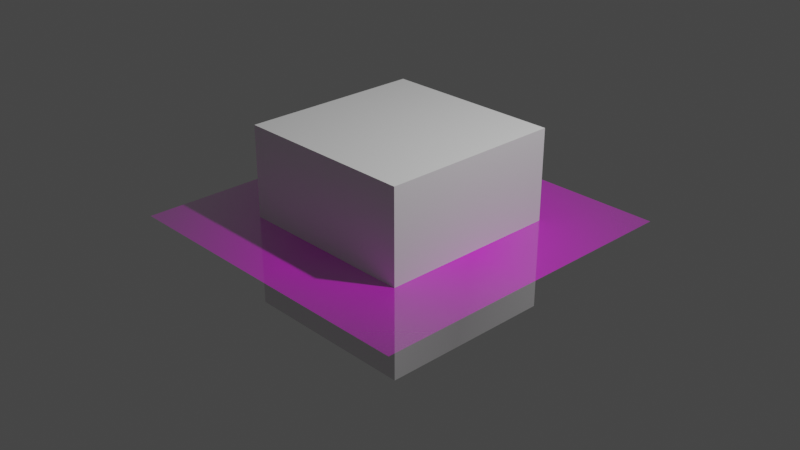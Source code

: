 # Source: pakistan002.blend  (saved by Blender 2.82.7; exported with 4.5.12 LTS)
import bpy
from mathutils import Matrix  # noqa: F401  (used for matrix-valued properties, if any)

bpy.ops.wm.read_factory_settings(use_empty=True)
scene = bpy.context.scene
scene.name = 'Scene'

# ---- collections
col_collection = bpy.data.collections.new('Collection'); scene.collection.children.link(col_collection)

# ---- images (referenced by path relative to the original .blend; pixels are not part of the script)
import os
ASSET_DIR = os.environ.get("B2B_ASSET_DIR", "")  # directory of the original .blend (textures are referenced by path, not embedded)
HERE = os.path.dirname(os.path.abspath(__file__))  # packed textures are extracted next to this script under _unpacked/

def load_image(name, relpath, width, height, colorspace="sRGB"):
    """Load a texture the original file referenced (path relative to the .blend, or extracted next to this script)."""
    p = next((c for c in (os.path.join(HERE, relpath), os.path.join(ASSET_DIR, relpath)) if relpath and os.path.exists(c)), "")
    if p:
        img = bpy.data.images.load(p, check_existing=True)
        img.name = name
    else:  # same state as the original file: an image datablock whose file is absent (Cycles renders it pink)
        img = bpy.data.images.new(name, width, height)
        img.source = "FILE"
        img.filepath = "//" + (relpath or name)
    img.colorspace_settings.name = colorspace
    return img
img_pakistanmap_jpg = load_image('PakistanMap.jpg', 'PakistanMap.jpg', 1024, 1024, 'sRGB')

# ---- materials (node trees are filled in below, after node groups)
mat_pakistanmap = bpy.data.materials.new('PakistanMap')
mat_pakistanmap.surface_render_method = 'BLENDED'
mat_pakistanmap.blend_method = 'BLEND'

# ---- material node trees
mat_pakistanmap.use_nodes = True; mat_pakistanmap.node_tree.nodes.clear()
_N = mat_pakistanmap.node_tree.nodes; _L = mat_pakistanmap.node_tree.links
n0 = _N.new('ShaderNodeOutputMaterial'); n0.name = 'Material Output'; n0.location = (300, 300)
n1 = _N.new('ShaderNodeTexImage'); n1.name = 'Image Texture'; n1.location = (-200, 300)
n1.image = img_pakistanmap_jpg
n1.extension = 'CLIP'
n2 = _N.new('ShaderNodeBsdfPrincipled'); n2.name = 'Principled BSDF'; n2.location = (0, 300)
n2.distribution = 'GGX'
n2.subsurface_method = 'BURLEY'
n2.inputs[3].default_value = 1.45
n2.inputs[27].default_value = (0.0, 0.0, 0.0, 1.0)
n2.inputs[28].default_value = 1.0
_L.new(n1.outputs[0], n2.inputs[0])
_L.new(n1.outputs[1], n2.inputs[4])
_L.new(n2.outputs[0], n0.inputs[0])
n0.is_active_output = True

# ---- world
world_world = bpy.data.worlds.new('World'); scene.world = world_world
world_world.use_nodes = True; world_world.node_tree.nodes.clear()
_N = world_world.node_tree.nodes; _L = world_world.node_tree.links
n0 = _N.new('ShaderNodeOutputWorld'); n0.name = 'World Output'; n0.location = (300, 300)
n1 = _N.new('ShaderNodeBackground'); n1.name = 'Background'; n1.location = (10, 300)
n1.inputs[0].default_value = (0.05088, 0.05088, 0.05088, 1.0)
_L.new(n1.outputs[0], n0.inputs[0])
n0.is_active_output = True
world_world.color = (0.05088, 0.05088, 0.05088)
world_world.use_sun_shadow = False
world_world.sun_shadow_jitter_overblur = 0.0

# ---- cameras
cam_camera = bpy.data.cameras.new('Camera')
cam_camera.clip_end = 100.0
cam_camera.ortho_scale = 7.314

# ---- lights
light_light = bpy.data.lights.new('Light', 'POINT')
light_light.transmission_factor = 0.0
light_light.energy = 1000.0
light_light.shadow_soft_size = 0.1
light_light.shadow_maximum_resolution = 0.006
light_light.use_absolute_resolution = True

# ---- meshes
me_pakistanmap = bpy.data.meshes.new('PakistanMap')
me_pakistanmap.from_pydata([(-0.5941, -0.5, 0.0), (0.5941, -0.5, 0.0), (-0.5941, 0.5, 0.0), (0.5941, 0.5, 0.0)], [], [(0, 1, 3, 2)])
_uv = me_pakistanmap.uv_layers.new(name='UVMap')
_uv.uv.foreach_set('vector', [0.0, 0.0, 1.0, 0.0, 1.0, 1.0, 0.0, 1.0])
me_pakistanmap.materials.append(mat_pakistanmap)
me_pakistanmap.use_remesh_fix_poles = True
me_pakistanmap.use_remesh_preserve_attributes = False
me_pakistanmap.use_mirror_vertex_groups = False
me_pakistanmap.update()
me_cube_001 = bpy.data.meshes.new('Cube.001')
me_cube_001.from_pydata([(-1.0, -1.0, -1.0), (-1.0, -1.0, 1.0), (-1.0, 1.0, -1.0), (-1.0, 1.0, 1.0), (1.0, -1.0, -1.0), (1.0, -1.0, 1.0), (1.0, 1.0, -1.0), (1.0, 1.0, 1.0)], [], [(0, 1, 3, 2), (2, 3, 7, 6), (6, 7, 5, 4), (4, 5, 1, 0), (2, 6, 4, 0), (7, 3, 1, 5)])
_uv = me_cube_001.uv_layers.new(name='UVMap')
_uv.uv.foreach_set('vector', [0.375, 0.0, 0.625, 0.0, 0.625, 0.25, 0.375, 0.25, 0.375, 0.25, 0.625, 0.25, 0.625, 0.5, 0.375, 0.5, 0.375, 0.5, 0.625, 0.5, 0.625, 0.75, 0.375, 0.75, 0.375, 0.75, 0.625, 0.75, 0.625, 1.0, 0.375, 1.0, 0.125, 0.5, 0.375, 0.5, 0.375, 0.75, 0.125, 0.75, 0.625, 0.5, 0.875, 0.5, 0.875, 0.75, 0.625, 0.75])
me_cube_001.use_remesh_fix_poles = True
me_cube_001.use_remesh_preserve_attributes = False
me_cube_001.use_mirror_vertex_groups = False
me_cube_001.update()

# ---- objects
ob_light = bpy.data.objects.new('Light', light_light)
ob_camera = bpy.data.objects.new('Camera', cam_camera)
ob_pakistanmap = bpy.data.objects.new('PakistanMap', me_pakistanmap)
ob_cube = bpy.data.objects.new('Cube', me_cube_001)

# ---- transforms, parenting, visibility, modifiers, constraints
ob_light.location = (4.076, 1.005, 5.904)
ob_light.rotation_euler = (0.6503, 0.05522, 1.866)
ob_light.lock_rotations_4d = False
ob_light.empty_display_type = 'ARROWS'
ob_light.color = (0.0, 0.0, 0.0, 0.0)
ob_light.lineart.crease_threshold = 0.0
ob_camera.location = (7.359, -6.926, 4.958)
ob_camera.rotation_euler = (1.109, 0.0, 0.8149)
ob_camera.lock_rotations_4d = False
ob_camera.empty_display_type = 'ARROWS'
ob_camera.color = (0.0, 0.0, 0.0, 0.0)
ob_camera.display_type = 'WIRE'
ob_camera.lineart.crease_threshold = 0.0
ob_pakistanmap.location = (0.0, 0.0, 0.0)
ob_pakistanmap.rotation_euler = (3.142, -3.142, 3.142)
ob_pakistanmap.scale = (3.0, 3.595, 3.0)
ob_pakistanmap.lineart.crease_threshold = 0.0
ob_cube.location = (0.0, 0.0, 0.0)
ob_cube.lineart.crease_threshold = 0.0

# ---- collection membership
col_collection.objects.link(ob_light)
col_collection.objects.link(ob_camera)
col_collection.objects.link(ob_pakistanmap)
col_collection.objects.link(ob_cube)

# ---- scene / render settings (as saved in the file)
scene.camera = ob_camera
scene.frame_start = 1; scene.frame_end = 250; scene.frame_set(1)
scene.render.engine = 'CYCLES'
scene.cycles.use_denoising = False
scene.cycles.samples = 256
scene.cycles.sampling_pattern = 'TABULATED_SOBOL'
scene.cycles.use_adaptive_sampling = False
scene.cycles.use_light_tree = False
scene.eevee.taa_samples = 32
scene.eevee.taa_render_samples = 256
scene.view_settings.view_transform = 'Filmic'
bpy.context.view_layer.update()
